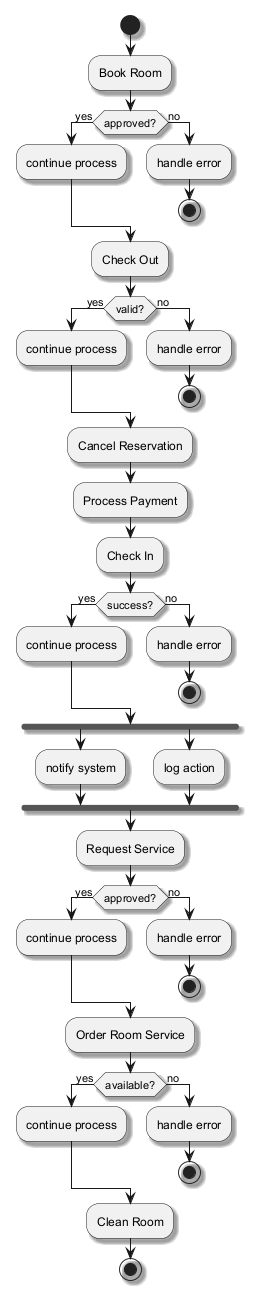

The diagram above was rendered by PlantUML. Its source (embedded in the PNG):
@startuml
skinparam monochrome true
skinparam shadowing true
start
:Book Room;
if (approved?) then (yes)
:continue process;
else (no)
:handle error;
stop
endif
:Check Out;
if (valid?) then (yes)
:continue process;
else (no)
:handle error;
stop
endif
:Cancel Reservation;
:Process Payment;
:Check In;
if (success?) then (yes)
:continue process;
else (no)
:handle error;
stop
endif
fork
:notify system;
fork again
:log action;
end fork
:Request Service;
if (approved?) then (yes)
:continue process;
else (no)
:handle error;
stop
endif
:Order Room Service;
if (available?) then (yes)
:continue process;
else (no)
:handle error;
stop
endif
:Clean Room;
stop
@enduml